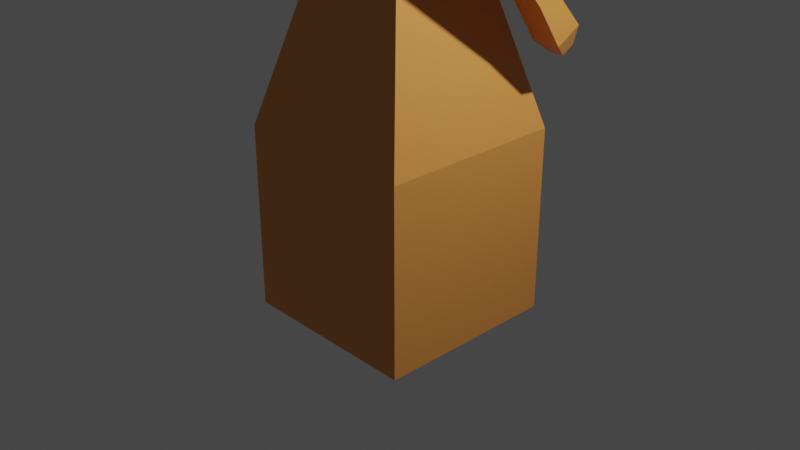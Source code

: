 # Source: robot.blend  (saved by Blender 2.90.8; exported with 4.5.12 LTS)
import bpy
from mathutils import Matrix  # noqa: F401  (used for matrix-valued properties, if any)

bpy.ops.wm.read_factory_settings(use_empty=True)
scene = bpy.context.scene
scene.name = 'Scene'

# ---- collections
col_collection = bpy.data.collections.new('Collection'); scene.collection.children.link(col_collection)

# ---- materials (node trees are filled in below, after node groups)
mat_material = bpy.data.materials.new('Material')
mat_material.alpha_threshold = 0.0
mat_material.use_transparent_shadow = False
mat_material.line_color = (0.0, 0.0, 0.0, 1.0)
mat_material_001 = bpy.data.materials.new('Material.001')
mat_material_001.use_transparent_shadow = False
mat_material_002 = bpy.data.materials.new('Material.002')
mat_material_002.use_transparent_shadow = False

# ---- material node trees
mat_material.use_nodes = True; mat_material.node_tree.nodes.clear()
_N = mat_material.node_tree.nodes; _L = mat_material.node_tree.links
n0 = _N.new('ShaderNodeOutputMaterial'); n0.name = 'Material Output'; n0.location = (300, 300)
n1 = _N.new('ShaderNodeBsdfPrincipled'); n1.name = 'Principled BSDF'; n1.location = (10, 300)
n1.distribution = 'GGX'
n1.subsurface_method = 'BURLEY'
n1.inputs[0].default_value = (0.8, 0.3145, 0.07068, 1.0)
n1.inputs[2].default_value = 0.4
n1.inputs[3].default_value = 1.45
n1.inputs[27].default_value = (0.0, 0.0, 0.0, 1.0)
n1.inputs[28].default_value = 1.0
_L.new(n1.outputs[0], n0.inputs[0])
n0.is_active_output = True
mat_material_001.use_nodes = True; mat_material_001.node_tree.nodes.clear()
_N = mat_material_001.node_tree.nodes; _L = mat_material_001.node_tree.links
n0 = _N.new('ShaderNodeBsdfPrincipled'); n0.name = 'Principled BSDF'; n0.location = (10, 300)
n0.distribution = 'GGX'
n0.subsurface_method = 'BURLEY'
n0.inputs[0].default_value = (1.0, 0.0, 0.0, 1.0)
n0.inputs[3].default_value = 1.45
n0.inputs[27].default_value = (0.0, 0.0, 0.0, 1.0)
n0.inputs[28].default_value = 1.0
n1 = _N.new('ShaderNodeOutputMaterial'); n1.name = 'Material Output'; n1.location = (300, 300)
_L.new(n0.outputs[0], n1.inputs[0])
n1.is_active_output = True
mat_material_002.use_nodes = True; mat_material_002.node_tree.nodes.clear()
_N = mat_material_002.node_tree.nodes; _L = mat_material_002.node_tree.links
n0 = _N.new('ShaderNodeBsdfPrincipled'); n0.name = 'Principled BSDF'; n0.location = (10, 300)
n0.distribution = 'GGX'
n0.subsurface_method = 'BURLEY'
n0.inputs[0].default_value = (0.0, 0.0, 1.0, 1.0)
n0.inputs[3].default_value = 1.45
n0.inputs[27].default_value = (0.0, 0.0, 0.0, 1.0)
n0.inputs[28].default_value = 1.0
n1 = _N.new('ShaderNodeOutputMaterial'); n1.name = 'Material Output'; n1.location = (300, 300)
_L.new(n0.outputs[0], n1.inputs[0])
n1.is_active_output = True

# ---- world
world_world = bpy.data.worlds.new('World'); scene.world = world_world
world_world.use_nodes = True; world_world.node_tree.nodes.clear()
_N = world_world.node_tree.nodes; _L = world_world.node_tree.links
n0 = _N.new('ShaderNodeOutputWorld'); n0.name = 'World Output'; n0.location = (300, 300)
n1 = _N.new('ShaderNodeBackground'); n1.name = 'Background'; n1.location = (10, 300)
n1.inputs[0].default_value = (0.05088, 0.05088, 0.05088, 1.0)
_L.new(n1.outputs[0], n0.inputs[0])
n0.is_active_output = True
world_world.color = (0.05088, 0.05088, 0.05088)
world_world.use_sun_shadow = False
world_world.sun_shadow_jitter_overblur = 0.0

# ---- cameras
cam_camera = bpy.data.cameras.new('Camera')
cam_camera.clip_end = 100.0
cam_camera.ortho_scale = 7.314

# ---- lights
light_light = bpy.data.lights.new('Light', 'POINT')
light_light.transmission_factor = 0.0
light_light.energy = 1000.0
light_light.shadow_soft_size = 0.1
light_light.shadow_maximum_resolution = 0.006
light_light.use_absolute_resolution = True

# ---- meshes
me_cube = bpy.data.meshes.new('Cube')
me_cube.from_pydata([(1.0, 1.0, 1.0), (1.0, 1.0, -1.0), (1.0, -1.0, 1.0), (1.0, -1.0, -1.0), (-1.0, 1.0, 1.0), (-1.0, 1.0, -1.0), (-1.0, -1.0, 1.0), (-1.0, -1.0, -1.0), (0.3964, -0.3964, 3.196), (-0.3964, -0.3964, 3.196), (0.3964, 0.3964, 3.196), (-0.3964, 0.3964, 3.196), (0.7078, -0.7078, 4.659), (-0.7078, -0.7078, 4.659), (0.7078, 0.7078, 4.659), (-0.7078, 0.7078, 4.659), (0.7078, -0.7078, 5.748), (-0.7078, -0.7078, 5.748), (0.7078, 0.7078, 5.748), (-0.7078, 0.7078, 5.748), (0.3636, -0.3636, 6.039), (-0.3636, -0.3636, 6.039), (0.3636, 0.3636, 6.039), (-0.3636, 0.3636, 6.039), (0.3636, -0.3636, 6.229), (-0.3636, -0.3636, 6.229), (0.3636, 0.3636, 6.229), (-0.3636, 0.3636, 6.229), (0.5277, -0.5277, 6.438), (-0.5277, -0.5277, 6.438), (0.5277, 0.5277, 6.438), (-0.5277, 0.5277, 6.438), (0.582, -0.582, 7.22), (-0.582, -0.582, 7.22), (0.582, 0.582, 7.22), (-0.582, 0.582, 7.22), (0.2858, -0.2858, 7.649), (-0.2858, -0.2858, 7.649), (0.2858, 0.2858, 7.649), (-0.2858, 0.2858, 7.649), (0.9809, 0.4065, 4.891), (0.9809, -0.4065, 4.891), (0.9809, 0.4065, 5.516), (0.9809, -0.4065, 5.516), (-0.9809, -0.4065, 4.891), (-0.9809, 0.4065, 4.891), (-0.9809, -0.4065, 5.516), (-0.9809, 0.4065, 5.516), (-1.281, -0.4065, 4.891), (-1.281, 0.4065, 4.891), (-1.281, -0.4065, 5.516), (-1.281, 0.4065, 5.516), (1.281, 0.4065, 4.891), (1.281, -0.4065, 4.891), (1.281, 0.4065, 5.516), (1.281, -0.4065, 5.516), (1.04, 0.2467, 4.006), (1.04, -0.2467, 4.006), (-1.04, -0.2467, 4.006), (-1.04, 0.2467, 4.006), (-1.222, -0.2467, 4.006), (-1.222, 0.2467, 4.006), (1.222, 0.2467, 4.006), (1.222, -0.2467, 4.006), (0.9809, 0.4065, 3.538), (0.9809, -0.4065, 3.356), (-0.9809, -0.4065, 3.356), (-0.9809, 0.4065, 3.538), (-1.281, -0.4065, 3.356), (-1.281, 0.4065, 3.538), (1.281, 0.4065, 3.538), (1.281, -0.4065, 3.356), (0.9809, 0.7957, 2.343), (0.9809, 0.4817, 2.343), (-0.9809, 0.4817, 2.343), (-0.9809, 0.7957, 2.343), (-1.281, 0.4817, 2.343), (-1.281, 0.7957, 2.343), (1.281, 0.7957, 2.343), (1.281, 0.4817, 2.343), (0.9809, 1.046, 2.076), (0.9809, 0.773, 1.921), (-0.9809, 0.773, 1.921), (-0.9809, 1.046, 2.076), (-1.281, 0.773, 1.921), (-1.281, 1.046, 2.076), (1.281, 1.046, 2.076), (1.281, 0.773, 1.921), (1.056, 1.074, 1.868), (1.056, 0.937, 1.791), (-1.056, 0.937, 1.791), (-1.056, 1.074, 1.868), (-1.206, 0.937, 1.791), (-1.206, 1.074, 1.868), (1.206, 1.074, 1.868), (1.206, 0.937, 1.791)], [], [(4, 10, 0), (2, 7, 3), (6, 5, 7), (1, 7, 5), (0, 3, 1), (4, 1, 5), (9, 15, 11), (2, 9, 6), (6, 11, 4), (0, 8, 2), (15, 18, 14), (8, 13, 9), (11, 14, 10), (10, 12, 8), (17, 23, 19), (12, 43, 16), (15, 47, 19), (12, 17, 13), (20, 25, 21), (16, 21, 17), (19, 22, 18), (18, 20, 16), (27, 30, 26), (23, 26, 22), (22, 24, 20), (21, 27, 23), (29, 35, 31), (26, 28, 24), (25, 31, 27), (24, 29, 25), (35, 38, 34), (28, 33, 29), (31, 34, 30), (30, 32, 28), (39, 36, 38), (34, 36, 32), (33, 39, 35), (32, 37, 33), (42, 52, 40), (14, 41, 12), (18, 40, 14), (16, 42, 18), (46, 48, 44), (19, 46, 17), (17, 44, 13), (13, 45, 15), (48, 51, 49), (47, 50, 46), (45, 51, 47), (40, 57, 41), (52, 55, 53), (53, 62, 52), (41, 55, 43), (43, 54, 42), (60, 66, 58), (63, 70, 62), (40, 62, 56), (49, 60, 48), (45, 61, 49), (44, 60, 58), (41, 63, 53), (44, 59, 45), (65, 79, 71), (64, 73, 65), (58, 67, 59), (62, 64, 56), (61, 67, 69), (60, 69, 68), (57, 64, 65), (57, 71, 63), (75, 85, 77), (78, 80, 72), (70, 79, 78), (68, 74, 66), (67, 74, 75), (70, 72, 64), (67, 77, 69), (69, 76, 68), (80, 94, 88), (82, 91, 83), (77, 84, 76), (72, 81, 73), (73, 87, 79), (78, 87, 86), (76, 82, 74), (75, 82, 83), (90, 93, 91), (88, 95, 89), (83, 93, 85), (84, 93, 92), (81, 88, 89), (81, 95, 87), (87, 94, 86), (82, 92, 90), (4, 11, 10), (2, 6, 7), (6, 4, 5), (1, 3, 7), (0, 2, 3), (4, 0, 1), (9, 13, 15), (2, 8, 9), (6, 9, 11), (0, 10, 8), (15, 19, 18), (8, 12, 13), (11, 15, 14), (10, 14, 12), (17, 21, 23), (12, 41, 43), (15, 45, 47), (12, 16, 17), (20, 24, 25), (16, 20, 21), (19, 23, 22), (18, 22, 20), (27, 31, 30), (23, 27, 26), (22, 26, 24), (21, 25, 27), (29, 33, 35), (26, 30, 28), (25, 29, 31), (24, 28, 29), (35, 39, 38), (28, 32, 33), (31, 35, 34), (30, 34, 32), (39, 37, 36), (34, 38, 36), (33, 37, 39), (32, 36, 37), (42, 54, 52), (14, 40, 41), (18, 42, 40), (16, 43, 42), (46, 50, 48), (19, 47, 46), (17, 46, 44), (13, 44, 45), (48, 50, 51), (47, 51, 50), (45, 49, 51), (40, 56, 57), (52, 54, 55), (53, 63, 62), (41, 53, 55), (43, 55, 54), (60, 68, 66), (63, 71, 70), (40, 52, 62), (49, 61, 60), (45, 59, 61), (44, 48, 60), (41, 57, 63), (44, 58, 59), (65, 73, 79), (64, 72, 73), (58, 66, 67), (62, 70, 64), (61, 59, 67), (60, 61, 69), (57, 56, 64), (57, 65, 71), (75, 83, 85), (78, 86, 80), (70, 71, 79), (68, 76, 74), (67, 66, 74), (70, 78, 72), (67, 75, 77), (69, 77, 76), (80, 86, 94), (82, 90, 91), (77, 85, 84), (72, 80, 81), (73, 81, 87), (78, 79, 87), (76, 84, 82), (75, 74, 82), (90, 92, 93), (88, 94, 95), (83, 91, 93), (84, 85, 93), (81, 80, 88), (81, 89, 95), (87, 95, 94), (82, 84, 92)])
me_cube.polygons.foreach_set('material_index', [0, 0, 0, 0, 0, 0, 2, 0, 0, 0, 0, 2, 2, 2, 0, 0, 0, 0, 0, 0, 0, 0, 0, 0, 0, 0, 1, 0, 0, 0, 0, 0, 1, 1, 0, 0, 0, 0, 0, 0, 0, 0, 0, 0, 0, 0, 0, 0, 0, 0, 0, 0, 0, 0, 0, 0, 0, 0, 0, 0, 0, 0, 0, 0, 0, 0, 0, 0, 0, 0, 0, 0, 0, 0, 0, 0, 0, 0, 0, 0, 0, 0, 0, 0, 0, 0, 0, 0, 0, 0, 0, 0, 0, 0, 0, 0, 0, 0, 0, 0, 2, 0, 0, 0, 0, 2, 2, 2, 0, 0, 0, 0, 0, 0, 0, 0, 0, 0, 0, 0, 1, 0, 0, 0, 0, 0, 1, 1, 0, 0, 0, 0, 0, 0, 0, 0, 0, 0, 0, 0, 0, 0, 0, 0, 0, 0, 0, 0, 0, 0, 0, 0, 0, 0, 0, 0, 0, 0, 0, 0, 0, 0, 0, 0, 0, 0, 0, 0, 0, 0, 0, 0, 0, 0, 0, 0, 0, 0, 0, 0, 0, 0, 0, 0, 0, 0, 0, 0])
_uv = me_cube.uv_layers.new(name='UVMap')
_uv.uv.foreach_set('vector', [0.625, 0.25, 0.625, 0.5, 0.625, 0.5, 0.625, 0.75, 0.375, 1.0, 0.375, 0.75, 0.625, 0.0, 0.375, 0.25, 0.375, 0.0, 0.375, 0.5, 0.125, 0.75, 0.125, 0.5, 0.625, 0.5, 0.375, 0.75, 0.375, 0.5, 0.625, 0.25, 0.375, 0.5, 0.375, 0.25, 0.625, 0.0, 0.625, 0.25, 0.625, 0.25, 0.625, 0.75, 0.625, 1.0, 0.625, 1.0, 0.625, 0.0, 0.625, 0.25, 0.625, 0.25, 0.625, 0.5, 0.625, 0.75, 0.625, 0.75, 0.625, 0.25, 0.625, 0.5, 0.625, 0.5, 0.625, 0.75, 0.625, 1.0, 0.625, 1.0, 0.625, 0.25, 0.625, 0.5, 0.625, 0.5, 0.625, 0.5, 0.625, 0.75, 0.625, 0.75, 0.625, 0.0, 0.625, 0.25, 0.625, 0.25, 0.625, 0.75, 0.625, 0.75, 0.625, 0.75, 0.625, 0.25, 0.625, 0.25, 0.625, 0.25, 0.625, 0.75, 0.625, 1.0, 0.625, 1.0, 0.625, 0.75, 0.625, 1.0, 0.625, 1.0, 0.625, 0.75, 0.625, 1.0, 0.625, 1.0, 0.625, 0.25, 0.625, 0.5, 0.625, 0.5, 0.625, 0.5, 0.625, 0.75, 0.625, 0.75, 0.625, 0.25, 0.625, 0.5, 0.625, 0.5, 0.625, 0.25, 0.625, 0.5, 0.625, 0.5, 0.625, 0.5, 0.625, 0.75, 0.625, 0.75, 0.625, 0.0, 0.625, 0.25, 0.625, 0.25, 0.625, 0.0, 0.625, 0.25, 0.625, 0.25, 0.625, 0.5, 0.625, 0.75, 0.625, 0.75, 0.625, 0.0, 0.625, 0.25, 0.625, 0.25, 0.625, 0.75, 0.625, 1.0, 0.625, 1.0, 0.625, 0.25, 0.625, 0.5, 0.625, 0.5, 0.625, 0.75, 0.625, 1.0, 0.625, 1.0, 0.625, 0.25, 0.625, 0.5, 0.625, 0.5, 0.625, 0.5, 0.625, 0.75, 0.625, 0.75, 0.875, 0.5, 0.625, 0.75, 0.625, 0.5, 0.625, 0.5, 0.625, 0.75, 0.625, 0.75, 0.625, 0.0, 0.625, 0.25, 0.625, 0.25, 0.625, 0.75, 0.625, 1.0, 0.625, 1.0, 0.625, 0.5, 0.625, 0.5, 0.625, 0.5, 0.625, 0.5, 0.625, 0.75, 0.625, 0.75, 0.625, 0.5, 0.625, 0.5, 0.625, 0.5, 0.625, 0.75, 0.625, 0.5, 0.625, 0.5, 0.625, 1.0, 0.625, 1.0, 0.625, 1.0, 0.625, 0.25, 0.625, 0.0, 0.625, 0.0, 0.625, 1.0, 0.625, 1.0, 0.625, 1.0, 0.625, 0.0, 0.625, 0.25, 0.625, 0.25, 0.625, 0.0, 0.625, 0.25, 0.625, 0.25, 0.625, 0.25, 0.625, 0.0, 0.625, 0.0, 0.625, 0.25, 0.625, 0.25, 0.625, 0.25, 0.625, 0.5, 0.625, 0.75, 0.625, 0.75, 0.625, 0.5, 0.625, 0.75, 0.625, 0.75, 0.625, 0.75, 0.625, 0.5, 0.625, 0.5, 0.625, 0.75, 0.625, 0.75, 0.625, 0.75, 0.625, 0.75, 0.625, 0.5, 0.625, 0.5, 0.625, 1.0, 0.625, 1.0, 0.625, 1.0, 0.625, 0.75, 0.625, 0.5, 0.625, 0.5, 0.625, 0.5, 0.625, 0.5, 0.625, 0.5, 0.625, 0.25, 0.625, 0.0, 0.625, 0.0, 0.625, 0.25, 0.625, 0.25, 0.625, 0.25, 0.625, 1.0, 0.625, 1.0, 0.625, 1.0, 0.625, 0.75, 0.625, 0.75, 0.625, 0.75, 0.625, 0.0, 0.625, 0.25, 0.625, 0.25, 0.625, 0.75, 0.625, 0.75, 0.625, 0.75, 0.625, 0.5, 0.625, 0.75, 0.625, 0.75, 0.625, 0.0, 0.625, 0.25, 0.625, 0.25, 0.625, 0.5, 0.625, 0.5, 0.625, 0.5, 0.625, 0.25, 0.625, 0.25, 0.625, 0.25, 0.625, 0.0, 0.625, 0.25, 0.625, 0.0, 0.625, 0.75, 0.625, 0.5, 0.625, 0.75, 0.625, 0.75, 0.625, 0.75, 0.625, 0.75, 0.625, 0.25, 0.625, 0.25, 0.625, 0.25, 0.625, 0.5, 0.625, 0.5, 0.625, 0.5, 0.625, 0.5, 0.625, 0.75, 0.625, 0.5, 0.625, 1.0, 0.625, 1.0, 0.625, 1.0, 0.625, 0.25, 0.625, 0.0, 0.625, 0.25, 0.625, 0.5, 0.625, 0.5, 0.625, 0.5, 0.625, 0.25, 0.625, 0.25, 0.625, 0.25, 0.625, 0.25, 0.625, 0.0, 0.625, 0.0, 0.625, 0.5, 0.625, 0.5, 0.625, 0.5, 0.625, 0.0, 0.625, 0.25, 0.625, 0.25, 0.625, 0.25, 0.625, 0.0, 0.625, 0.0, 0.625, 0.5, 0.625, 0.75, 0.625, 0.75, 0.625, 0.75, 0.625, 0.75, 0.625, 0.75, 0.625, 0.5, 0.625, 0.75, 0.625, 0.5, 0.625, 1.0, 0.625, 1.0, 0.625, 1.0, 0.625, 0.25, 0.625, 0.0, 0.625, 0.25, 0.625, 0.0, 0.625, 0.25, 0.625, 0.25, 0.625, 0.5, 0.625, 0.75, 0.625, 0.75, 0.625, 0.25, 0.625, 0.25, 0.625, 0.25, 0.625, 0.0, 0.625, 0.25, 0.625, 0.0, 0.625, 0.75, 0.625, 0.5, 0.625, 0.75, 0.625, 0.75, 0.625, 0.75, 0.625, 0.75, 0.625, 0.75, 0.625, 0.5, 0.625, 0.5, 0.625, 1.0, 0.625, 1.0, 0.625, 1.0, 0.625, 0.25, 0.625, 0.25, 0.625, 0.5, 0.625, 0.75, 0.625, 1.0, 0.375, 1.0, 0.625, 0.0, 0.625, 0.25, 0.375, 0.25, 0.375, 0.5, 0.375, 0.75, 0.125, 0.75, 0.625, 0.5, 0.625, 0.75, 0.375, 0.75, 0.625, 0.25, 0.625, 0.5, 0.375, 0.5, 0.625, 0.0, 0.625, 0.0, 0.625, 0.25, 0.625, 0.75, 0.625, 0.75, 0.625, 1.0, 0.625, 0.0, 0.625, 0.0, 0.625, 0.25, 0.625, 0.5, 0.625, 0.5, 0.625, 0.75, 0.625, 0.25, 0.625, 0.25, 0.625, 0.5, 0.625, 0.75, 0.625, 0.75, 0.625, 1.0, 0.625, 0.25, 0.625, 0.25, 0.625, 0.5, 0.625, 0.5, 0.625, 0.5, 0.625, 0.75, 0.625, 0.0, 0.625, 0.0, 0.625, 0.25, 0.625, 0.75, 0.625, 0.75, 0.625, 0.75, 0.625, 0.25, 0.625, 0.25, 0.625, 0.25, 0.625, 0.75, 0.625, 0.75, 0.625, 1.0, 0.625, 0.75, 0.625, 0.75, 0.625, 1.0, 0.625, 0.75, 0.625, 0.75, 0.625, 1.0, 0.625, 0.25, 0.625, 0.25, 0.625, 0.5, 0.625, 0.5, 0.625, 0.5, 0.625, 0.75, 0.625, 0.25, 0.625, 0.25, 0.625, 0.5, 0.625, 0.25, 0.625, 0.25, 0.625, 0.5, 0.625, 0.5, 0.625, 0.5, 0.625, 0.75, 0.625, 0.0, 0.625, 0.0, 0.625, 0.25, 0.625, 0.0, 0.625, 0.0, 0.625, 0.25, 0.625, 0.5, 0.625, 0.5, 0.625, 0.75, 0.625, 0.0, 0.625, 0.0, 0.625, 0.25, 0.625, 0.75, 0.625, 0.75, 0.625, 1.0, 0.625, 0.25, 0.625, 0.25, 0.625, 0.5, 0.625, 0.75, 0.625, 0.75, 0.625, 1.0, 0.625, 0.25, 0.625, 0.25, 0.625, 0.5, 0.625, 0.5, 0.625, 0.5, 0.625, 0.75, 0.875, 0.5, 0.875, 0.75, 0.625, 0.75, 0.625, 0.5, 0.625, 0.5, 0.625, 0.75, 0.625, 0.0, 0.625, 0.0, 0.625, 0.25, 0.625, 0.75, 0.625, 0.75, 0.625, 1.0, 0.625, 0.5, 0.625, 0.5, 0.625, 0.5, 0.625, 0.5, 0.625, 0.5, 0.625, 0.75, 0.625, 0.5, 0.625, 0.5, 0.625, 0.5, 0.625, 0.75, 0.625, 0.75, 0.625, 0.5, 0.625, 1.0, 0.625, 1.0, 0.625, 1.0, 0.625, 0.25, 0.625, 0.25, 0.625, 0.0, 0.625, 1.0, 0.625, 1.0, 0.625, 1.0, 0.625, 0.0, 0.625, 0.0, 0.625, 0.25, 0.625, 0.0, 0.625, 0.0, 0.625, 0.25, 0.625, 0.25, 0.625, 0.25, 0.625, 0.0, 0.625, 0.25, 0.625, 0.25, 0.625, 0.25, 0.625, 0.5, 0.625, 0.5, 0.625, 0.75, 0.625, 0.5, 0.625, 0.5, 0.625, 0.75, 0.625, 0.75, 0.625, 0.75, 0.625, 0.5, 0.625, 0.75, 0.625, 0.75, 0.625, 0.75, 0.625, 0.75, 0.625, 0.75, 0.625, 0.5, 0.625, 1.0, 0.625, 1.0, 0.625, 1.0, 0.625, 0.75, 0.625, 0.75, 0.625, 0.5, 0.625, 0.5, 0.625, 0.5, 0.625, 0.5, 0.625, 0.25, 0.625, 0.25, 0.625, 0.0, 0.625, 0.25, 0.625, 0.25, 0.625, 0.25, 0.625, 1.0, 0.625, 1.0, 0.625, 1.0, 0.625, 0.75, 0.625, 0.75, 0.625, 0.75, 0.625, 0.0, 0.625, 0.0, 0.625, 0.25, 0.625, 0.75, 0.625, 0.75, 0.625, 0.75, 0.625, 0.5, 0.625, 0.5, 0.625, 0.75, 0.625, 0.0, 0.625, 0.0, 0.625, 0.25, 0.625, 0.5, 0.625, 0.5, 0.625, 0.5, 0.625, 0.25, 0.625, 0.25, 0.625, 0.25, 0.625, 0.0, 0.625, 0.25, 0.625, 0.25, 0.625, 0.75, 0.625, 0.5, 0.625, 0.5, 0.625, 0.75, 0.625, 0.75, 0.625, 0.75, 0.625, 0.25, 0.625, 0.25, 0.625, 0.25, 0.625, 0.5, 0.625, 0.5, 0.625, 0.5, 0.625, 0.5, 0.625, 0.75, 0.625, 0.75, 0.625, 1.0, 0.625, 1.0, 0.625, 1.0, 0.625, 0.25, 0.625, 0.0, 0.625, 0.0, 0.625, 0.5, 0.625, 0.5, 0.625, 0.5, 0.625, 0.25, 0.625, 0.25, 0.625, 0.25, 0.625, 0.25, 0.625, 0.25, 0.625, 0.0, 0.625, 0.5, 0.625, 0.5, 0.625, 0.5, 0.625, 0.0, 0.625, 0.0, 0.625, 0.25, 0.625, 0.25, 0.625, 0.25, 0.625, 0.0, 0.625, 0.5, 0.625, 0.5, 0.625, 0.75, 0.625, 0.75, 0.625, 0.75, 0.625, 0.75, 0.625, 0.5, 0.625, 0.75, 0.625, 0.75, 0.625, 1.0, 0.625, 1.0, 0.625, 1.0, 0.625, 0.25, 0.625, 0.0, 0.625, 0.0, 0.625, 0.0, 0.625, 0.0, 0.625, 0.25, 0.625, 0.5, 0.625, 0.5, 0.625, 0.75, 0.625, 0.25, 0.625, 0.25, 0.625, 0.25, 0.625, 0.0, 0.625, 0.25, 0.625, 0.25, 0.625, 0.75, 0.625, 0.5, 0.625, 0.5, 0.625, 0.75, 0.625, 0.75, 0.625, 0.75, 0.625, 0.75, 0.625, 0.75, 0.625, 0.5, 0.625, 1.0, 0.625, 1.0, 0.625, 1.0])
me_cube.materials.append(mat_material)
me_cube.materials.append(mat_material_001)
me_cube.materials.append(mat_material_002)
me_cube.use_remesh_preserve_volume = False
me_cube.use_remesh_preserve_attributes = False
me_cube.use_mirror_x = True
me_cube.update()

# ---- objects
ob_cube = bpy.data.objects.new('Cube', me_cube)
ob_light = bpy.data.objects.new('Light', light_light)
ob_camera = bpy.data.objects.new('Camera', cam_camera)

# ---- transforms, parenting, visibility, modifiers, constraints
ob_cube.location = (0.0, 0.0, 0.0)
ob_cube.lock_rotations_4d = False
ob_cube.empty_display_type = 'ARROWS'
ob_cube.lineart.crease_threshold = 0.0
ob_cube.use_mesh_mirror_x = True
ob_light.location = (4.076, 1.005, 5.904)
ob_light.rotation_euler = (0.6503, 0.05522, 1.866)
ob_light.lock_rotations_4d = False
ob_light.empty_display_type = 'ARROWS'
ob_light.color = (0.0, 0.0, 0.0, 0.0)
ob_light.lineart.crease_threshold = 0.0
ob_camera.location = (7.359, -6.926, 4.958)
ob_camera.rotation_euler = (1.109, 0.0, 0.8149)
ob_camera.lock_rotations_4d = False
ob_camera.empty_display_type = 'ARROWS'
ob_camera.color = (0.0, 0.0, 0.0, 0.0)
ob_camera.display_type = 'WIRE'
ob_camera.lineart.crease_threshold = 0.0

# ---- collection membership
col_collection.objects.link(ob_cube)
col_collection.objects.link(ob_light)
col_collection.objects.link(ob_camera)

# ---- scene / render settings (as saved in the file)
scene.camera = ob_camera
scene.frame_start = 1; scene.frame_end = 250; scene.frame_set(1)
scene.render.engine = 'BLENDER_EEVEE_NEXT'
scene.cycles.use_denoising = False
scene.cycles.samples = 128
scene.cycles.sampling_pattern = 'TABULATED_SOBOL'
scene.cycles.use_adaptive_sampling = False
scene.cycles.use_light_tree = False
scene.view_settings.view_transform = 'Filmic'
bpy.context.view_layer.update()
